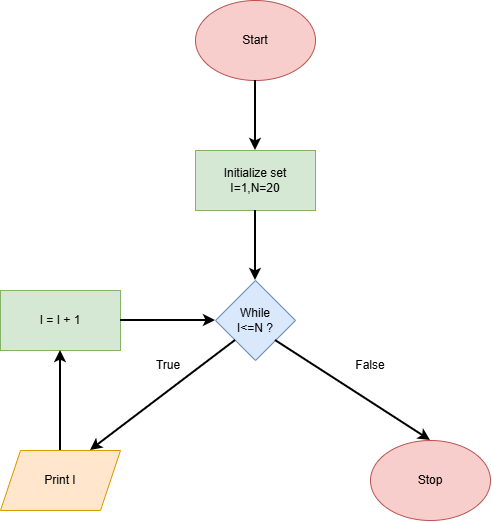

The diagram above was exported from draw.io. Its source (the exported page's mxGraphModel, read from the mxfile embedded in the PNG):
<mxGraphModel dx="1030" dy="562" grid="1" gridSize="10" guides="1" tooltips="1" connect="1" arrows="1" fold="1" page="1" pageScale="1" pageWidth="850" pageHeight="1100" math="0" shadow="0">
  <root>
    <mxCell id="0" />
    <mxCell id="1" parent="0" />
    <mxCell id="dw_xClvcy5cTLHyh8JHW-1" parent="1" style="ellipse;whiteSpace=wrap;html=1;shapeInside=1;fillColor=#f8cecc;strokeColor=#b85450;" value="" vertex="1">
      <mxGeometry height="80" width="120" x="365" y="30" as="geometry" />
    </mxCell>
    <mxCell id="dw_xClvcy5cTLHyh8JHW-2" parent="1" style="rounded=0;whiteSpace=wrap;html=1;fillColor=#d5e8d4;strokeColor=#82b366;" value="" vertex="1">
      <mxGeometry height="60" width="120" x="365" y="180" as="geometry" />
    </mxCell>
    <mxCell id="dw_xClvcy5cTLHyh8JHW-3" parent="1" style="rhombus;whiteSpace=wrap;html=1;shapeInside=1;fillColor=#dae8fc;strokeColor=#6c8ebf;" value="" vertex="1">
      <mxGeometry height="80" width="80" x="385" y="310" as="geometry" />
    </mxCell>
    <mxCell id="dw_xClvcy5cTLHyh8JHW-4" parent="1" style="shape=parallelogram;perimeter=parallelogramPerimeter;whiteSpace=wrap;html=1;shapeInside=1;fixedSize=1;fillColor=#ffe6cc;strokeColor=#d79b00;" value="" vertex="1">
      <mxGeometry height="60" width="120" x="170" y="480" as="geometry" />
    </mxCell>
    <mxCell id="dw_xClvcy5cTLHyh8JHW-5" parent="1" style="ellipse;whiteSpace=wrap;html=1;shapeInside=1;fillColor=#f8cecc;strokeColor=#b85450;" value="" vertex="1">
      <mxGeometry height="80" width="120" x="540" y="470" as="geometry" />
    </mxCell>
    <mxCell id="dw_xClvcy5cTLHyh8JHW-6" parent="1" style="rounded=0;whiteSpace=wrap;html=1;fillColor=#d5e8d4;strokeColor=#82b366;" value="" vertex="1">
      <mxGeometry height="60" width="120" x="170" y="320" as="geometry" />
    </mxCell>
    <mxCell id="dw_xClvcy5cTLHyh8JHW-7" edge="1" parent="1" source="dw_xClvcy5cTLHyh8JHW-1" style="endArrow=classic;html=1;rounded=0;exitX=0.5;exitY=1;exitDx=0;exitDy=0;entryX=0.5;entryY=0;entryDx=0;entryDy=0;strokeWidth=2;" target="dw_xClvcy5cTLHyh8JHW-2" value="">
      <mxGeometry height="50" relative="1" width="50" as="geometry">
        <mxPoint x="400" y="320" as="sourcePoint" />
        <mxPoint x="450" y="270" as="targetPoint" />
      </mxGeometry>
    </mxCell>
    <mxCell id="dw_xClvcy5cTLHyh8JHW-8" edge="1" parent="1" source="dw_xClvcy5cTLHyh8JHW-2" style="endArrow=classic;html=1;rounded=0;exitX=0.5;exitY=1;exitDx=0;exitDy=0;entryX=0.5;entryY=0;entryDx=0;entryDy=0;strokeWidth=2;" target="dw_xClvcy5cTLHyh8JHW-3" value="">
      <mxGeometry height="50" relative="1" width="50" as="geometry">
        <mxPoint x="400" y="320" as="sourcePoint" />
        <mxPoint x="450" y="270" as="targetPoint" />
      </mxGeometry>
    </mxCell>
    <mxCell id="dw_xClvcy5cTLHyh8JHW-9" edge="1" parent="1" source="dw_xClvcy5cTLHyh8JHW-3" style="endArrow=classic;html=1;rounded=0;exitX=1;exitY=1;exitDx=0;exitDy=0;entryX=0.5;entryY=0;entryDx=0;entryDy=0;strokeWidth=2;" target="dw_xClvcy5cTLHyh8JHW-5" value="">
      <mxGeometry height="50" relative="1" width="50" as="geometry">
        <mxPoint x="400" y="320" as="sourcePoint" />
        <mxPoint x="450" y="270" as="targetPoint" />
      </mxGeometry>
    </mxCell>
    <mxCell id="dw_xClvcy5cTLHyh8JHW-10" edge="1" parent="1" source="dw_xClvcy5cTLHyh8JHW-3" style="endArrow=classic;html=1;rounded=0;exitX=0;exitY=1;exitDx=0;exitDy=0;entryX=0.75;entryY=0;entryDx=0;entryDy=0;strokeWidth=2;" target="dw_xClvcy5cTLHyh8JHW-4" value="">
      <mxGeometry height="50" relative="1" width="50" as="geometry">
        <mxPoint x="400" y="320" as="sourcePoint" />
        <mxPoint x="450" y="270" as="targetPoint" />
      </mxGeometry>
    </mxCell>
    <mxCell id="dw_xClvcy5cTLHyh8JHW-11" edge="1" parent="1" source="dw_xClvcy5cTLHyh8JHW-4" style="endArrow=classic;html=1;rounded=0;exitX=0.5;exitY=0;exitDx=0;exitDy=0;entryX=0.5;entryY=1;entryDx=0;entryDy=0;strokeWidth=2;" target="dw_xClvcy5cTLHyh8JHW-6" value="">
      <mxGeometry height="50" relative="1" width="50" as="geometry">
        <mxPoint x="400" y="320" as="sourcePoint" />
        <mxPoint x="450" y="270" as="targetPoint" />
      </mxGeometry>
    </mxCell>
    <mxCell id="dw_xClvcy5cTLHyh8JHW-12" edge="1" parent="1" source="dw_xClvcy5cTLHyh8JHW-6" style="endArrow=classic;html=1;rounded=0;exitX=1;exitY=0.5;exitDx=0;exitDy=0;entryX=0;entryY=0.5;entryDx=0;entryDy=0;strokeWidth=2;" target="dw_xClvcy5cTLHyh8JHW-3" value="">
      <mxGeometry height="50" relative="1" width="50" as="geometry">
        <mxPoint x="400" y="320" as="sourcePoint" />
        <mxPoint x="450" y="270" as="targetPoint" />
      </mxGeometry>
    </mxCell>
    <mxCell id="dw_xClvcy5cTLHyh8JHW-13" parent="1" style="text;html=1;whiteSpace=wrap;strokeColor=none;fillColor=none;align=center;verticalAlign=middle;rounded=0;" value="Start" vertex="1">
      <mxGeometry height="30" width="60" x="395" y="55" as="geometry" />
    </mxCell>
    <mxCell id="dw_xClvcy5cTLHyh8JHW-14" parent="1" style="text;html=1;whiteSpace=wrap;strokeColor=none;fillColor=none;align=center;verticalAlign=middle;rounded=0;" value="Initialize set I=1,N=20" vertex="1">
      <mxGeometry height="30" width="90" x="380" y="195" as="geometry" />
    </mxCell>
    <mxCell id="dw_xClvcy5cTLHyh8JHW-15" parent="1" style="text;html=1;whiteSpace=wrap;strokeColor=none;fillColor=none;align=center;verticalAlign=middle;rounded=0;" value="While I&amp;lt;=N ?" vertex="1">
      <mxGeometry height="30" width="60" x="395" y="335" as="geometry" />
    </mxCell>
    <mxCell id="dw_xClvcy5cTLHyh8JHW-16" parent="1" style="text;html=1;whiteSpace=wrap;strokeColor=none;fillColor=none;align=center;verticalAlign=middle;rounded=0;" value="Print I" vertex="1">
      <mxGeometry height="30" width="60" x="200" y="495" as="geometry" />
    </mxCell>
    <mxCell id="dw_xClvcy5cTLHyh8JHW-17" parent="1" style="text;html=1;whiteSpace=wrap;strokeColor=none;fillColor=none;align=center;verticalAlign=middle;rounded=0;" value="I = I + 1" vertex="1">
      <mxGeometry height="30" width="60" x="200" y="335" as="geometry" />
    </mxCell>
    <mxCell id="dw_xClvcy5cTLHyh8JHW-18" parent="1" style="text;html=1;whiteSpace=wrap;strokeColor=none;fillColor=none;align=center;verticalAlign=middle;rounded=0;" value="Stop" vertex="1">
      <mxGeometry height="30" width="60" x="570" y="495" as="geometry" />
    </mxCell>
    <mxCell id="dw_xClvcy5cTLHyh8JHW-19" parent="1" style="text;html=1;whiteSpace=wrap;strokeColor=none;fillColor=none;align=center;verticalAlign=middle;rounded=0;" value="True" vertex="1">
      <mxGeometry height="30" width="60" x="308" y="380" as="geometry" />
    </mxCell>
    <mxCell id="dw_xClvcy5cTLHyh8JHW-20" parent="1" style="text;html=1;whiteSpace=wrap;strokeColor=none;fillColor=none;align=center;verticalAlign=middle;rounded=0;" value="False" vertex="1">
      <mxGeometry height="30" width="60" x="510" y="380" as="geometry" />
    </mxCell>
  </root>
</mxGraphModel>